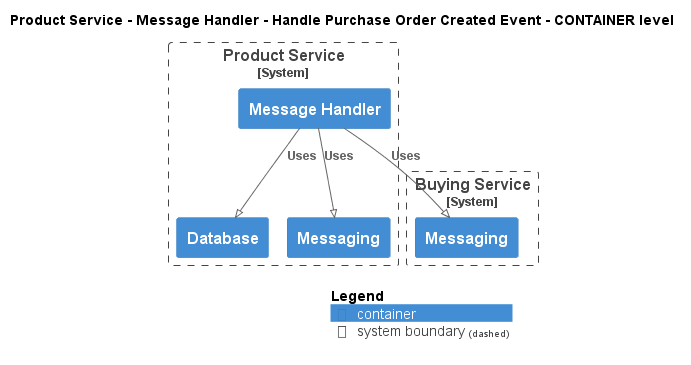

The diagram above was rendered by PlantUML. Its source (embedded in the PNG):
@startuml
!pragma layout smetana
!include ..\..\..\..\..\..\.c4s\C4_Container.puml

AddElementTag("state:new", $bgColor=green, $fontColor=#ffffff, $borderColor=green, $shadowing="False")
AddElementTag("state:changed", $bgColor=orange, $fontColor=#ffffff, $borderColor=orange, $shadowing="False")
AddElementTag("state:removed", $bgColor=red, $fontColor=#ffffff, $borderColor=red, $shadowing="False")

AddRelTag("state:new", $textColor=green, $lineColor=green)
AddRelTag("state:changed", $textColor=orange, $lineColor=orange)
AddRelTag("state:removed", $textColor=red, $lineColor=red)

SHOW_PERSON_PORTRAIT()
LAYOUT_TOP_DOWN()

skinparam linetype polyline

title Product Service - Message Handler - Handle Purchase Order Created Event - CONTAINER level


System_Boundary(ECommercePlatform.SoftwareSystems.ProductService, "Product Service") {
    Container(ECommercePlatform.SoftwareSystems.ProductService.Containers.MessageHandler, "Message Handler", "", "")
    Container(ECommercePlatform.SoftwareSystems.ProductService.Containers.Database, "Database", "", "")
    Container(ECommercePlatform.SoftwareSystems.ProductService.Containers.Messaging, "Messaging", "", "")
}

System_Boundary(ECommercePlatform.SoftwareSystems.BuyingService, "Buying Service") {
    Container(ECommercePlatform.SoftwareSystems.BuyingService.Containers.Messaging, "Messaging", "", "")
}

Rel(ECommercePlatform.SoftwareSystems.ProductService.Containers.MessageHandler, ECommercePlatform.SoftwareSystems.BuyingService.Containers.Messaging, "Uses")
Rel(ECommercePlatform.SoftwareSystems.ProductService.Containers.MessageHandler, ECommercePlatform.SoftwareSystems.ProductService.Containers.Database, "Uses")
Rel(ECommercePlatform.SoftwareSystems.ProductService.Containers.MessageHandler, ECommercePlatform.SoftwareSystems.ProductService.Containers.Messaging, "Uses")


SHOW_LEGEND()
@enduml